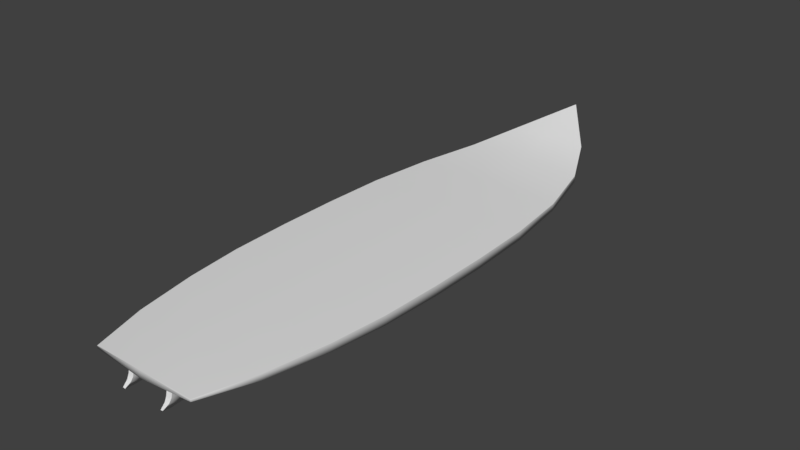 # Source: surfboard.blend  (saved by Blender 2.78.0; exported with 4.5.12 LTS)
import bpy
from mathutils import Matrix  # noqa: F401  (used for matrix-valued properties, if any)

bpy.ops.wm.read_factory_settings(use_empty=True)
scene = bpy.context.scene
scene.name = 'Scene'

# ---- collections
col_collection_9 = bpy.data.collections.new('Collection 9'); scene.collection.children.link(col_collection_9)

# ---- world
world_world = bpy.data.worlds.new('World'); scene.world = world_world
world_world.color = (0.05088, 0.05088, 0.05088)
world_world.use_sun_shadow = False
world_world.sun_shadow_jitter_overblur = 0.0
world_world.cycles.sampling_method = 'MANUAL'

# ---- meshes
me_cube_002 = bpy.data.meshes.new('Cube.002')
me_cube_002.from_pydata([(0.0, 5.086, 0.5458), (0.0, 5.086, 0.6137), (-0.4056, -4.462, -0.01656), (-0.8752, -4.579, 0.05943), (0.4056, -4.462, -0.01656), (0.8752, -4.579, 0.05943), (0.6623, 4.234, 0.1468), (0.6623, 4.234, 0.2624), (-0.6623, 4.234, 0.1468), (-0.6623, 4.234, 0.2624), (1.14, -3.698, 0.0578), (-0.4087, -3.903, -0.05988), (0.4087, -3.903, -0.05988), (-1.14, -3.698, 0.0578), (1.445, 0.268, -0.1056), (-1.445, 0.268, 0.0578), (1.445, 0.268, 0.0578), (-1.445, 0.268, -0.1056), (1.285, 2.417, -0.0578), (-1.285, 2.417, 0.0578), (1.285, 2.417, 0.0578), (-1.285, 2.417, -0.0578), (1.413, -1.755, 0.0578), (-1.413, -1.755, -0.0919), (1.413, -1.755, -0.0919), (-1.413, -1.755, 0.0578), (1.025, 3.464, -0.0237), (-1.025, 3.464, 0.0919), (1.025, 3.464, 0.0919), (-1.025, 3.464, -0.0237), (1.41, 1.319, 0.0578), (-1.41, 1.319, -0.0919), (1.41, 1.319, -0.0919), (-1.41, 1.319, 0.0578), (1.444, -0.7436, -0.1056), (-1.445, -0.7436, 0.0578), (1.445, -0.7436, 0.0578), (-1.444, -0.7436, -0.1056), (1.317, -2.686, 0.0578), (-1.317, -2.686, -0.07043), (1.317, -2.686, -0.07043), (-1.317, -2.686, 0.0578), (0.0, 5.086, 0.5797), (-0.312, -4.467, -0.02609), (0.0, -4.616, 0.09975), (0.0, 4.261, 0.3016), (0.0, 4.261, 0.1076), (0.0, -3.728, 0.09702), (-0.3118, -3.902, -0.0587), (0.0, 0.2663, -0.1448), (0.0, 0.2663, 0.09702), (0.0, 2.43, -0.09702), (0.0, 2.43, 0.09702), (0.0, -1.771, 0.09702), (0.0, -1.771, -0.1311), (0.0, 3.485, -0.06292), (0.0, 3.485, 0.1311), (0.0, 1.324, 0.09702), (0.0, 1.324, -0.1311), (0.0, -0.7524, -0.1448), (0.0, -0.7524, 0.09702), (0.0, -2.709, 0.09702), (0.0, -2.709, -0.1096), (-1.14, -3.698, -0.0313), (0.3118, -3.902, -0.0587), (0.312, -4.467, -0.02609), (0.8752, -4.579, 0.02052), (1.14, -3.698, -0.0313), (0.0, -3.728, -0.07052), (-0.8752, -4.579, 0.02052), (0.0, -4.616, -0.0198), (0.312, -4.501, -0.1967), (0.4056, -4.496, -0.1871), (0.402, -4.074, -0.2304), (0.3186, -4.074, -0.2294), (-0.402, -4.074, -0.2304), (-0.4056, -4.496, -0.1871), (-0.3186, -4.074, -0.2294), (-0.312, -4.501, -0.1967), (0.3212, -4.539, -0.2626), (0.3964, -4.534, -0.255), (0.3699, -4.305, -0.3355), (0.3423, -4.305, -0.3351), (-0.3699, -4.305, -0.3355), (-0.3964, -4.534, -0.255), (-0.3423, -4.305, -0.3351), (-0.3212, -4.539, -0.2626), (0.3367, -4.623, -0.3232), (0.377, -4.621, -0.3187), (0.3603, -4.489, -0.3534), (-0.3603, -4.489, -0.3534), (-0.377, -4.621, -0.3187), (-0.3367, -4.623, -0.3232), (1.14, -3.698, 0.0578), (0.8752, -4.579, 0.05943), (0.0, -4.616, 0.09975), (-0.8752, -4.579, 0.05943), (-0.6623, 4.234, 0.2624), (0.0, 5.086, 0.6137), (-1.025, 3.464, 0.0919), (1.317, -2.686, 0.0578), (-1.14, -3.698, 0.0578), (-1.445, -0.7436, 0.0578), (-1.445, 0.268, 0.0578), (1.41, 1.319, 0.0578), (1.445, 0.268, 0.0578), (-1.41, 1.319, 0.0578), (-1.285, 2.417, 0.0578), (1.025, 3.464, 0.0919), (1.285, 2.417, 0.0578), (1.445, -0.7436, 0.0578), (1.413, -1.755, 0.0578), (-1.317, -2.686, 0.0578), (-1.413, -1.755, 0.0578), (0.6623, 4.234, 0.2624), (0.312, -4.467, -0.02609), (0.4056, -4.462, -0.01656), (0.4087, -3.903, -0.05988), (0.3118, -3.902, -0.0587), (-0.4087, -3.903, -0.05988), (-0.4056, -4.462, -0.01656), (-0.3118, -3.902, -0.0587), (-0.312, -4.467, -0.02609), (-0.4056, -4.462, -0.01656), (-0.4056, -4.496, -0.1871), (-0.312, -4.501, -0.1967), (-0.312, -4.467, -0.02609), (0.312, -4.467, -0.02609), (0.312, -4.501, -0.1967), (0.4056, -4.496, -0.1871), (0.4056, -4.462, -0.01656), (0.3964, -4.534, -0.255), (-0.3964, -4.534, -0.255), (-0.3212, -4.539, -0.2626), (0.3212, -4.539, -0.2626), (0.3367, -4.623, -0.3232), (0.377, -4.621, -0.3187), (-0.377, -4.621, -0.3187), (-0.3367, -4.623, -0.3232)], [], [(67, 93, 94, 66), (70, 95, 96, 69), (8, 97, 98, 42, 0), (123, 119, 75, 124), (1, 9, 45), (56, 45, 9, 99), (0, 6, 46), (29, 27, 97, 8), (0, 42, 98, 114, 6), (69, 96, 101, 63), (44, 47, 13, 3), (62, 68, 63, 39), (40, 100, 93, 67), (32, 104, 105, 14), (58, 49, 17, 31), (37, 102, 103, 17), (60, 50, 15, 35), (55, 51, 21, 29), (26, 108, 109, 18), (31, 106, 107, 21), (57, 52, 19, 33), (61, 53, 113, 112), (39, 41, 25, 23), (34, 110, 111, 24), (59, 54, 23, 37), (6, 114, 108, 26), (46, 55, 29, 8), (21, 107, 27, 29), (52, 56, 99, 19), (50, 57, 33, 15), (17, 103, 106, 31), (51, 58, 31, 21), (18, 109, 104, 32), (49, 59, 37, 17), (14, 105, 110, 34), (53, 60, 35, 113), (23, 25, 102, 37), (63, 101, 41, 39), (47, 61, 112, 13), (24, 111, 100, 40), (54, 62, 39, 23), (24, 40, 62, 54), (10, 38, 61, 47), (22, 36, 60, 53), (14, 34, 59, 49), (18, 32, 58, 51), (16, 30, 57, 50), (20, 28, 56, 52), (6, 26, 55, 46), (34, 24, 54, 59), (38, 22, 53, 61), (30, 20, 52, 57), (26, 18, 51, 55), (36, 16, 50, 60), (32, 14, 49, 58), (40, 67, 68, 62), (5, 10, 47, 44), (28, 7, 45, 56), (126, 120, 76, 125), (66, 94, 95, 70), (7, 1, 45), (8, 0, 46), (115, 116, 66, 70), (116, 117, 67, 66), (117, 118, 68, 67), (118, 115, 70, 68), (11, 2, 69, 63), (121, 11, 63, 68), (2, 43, 70, 69), (43, 121, 68, 70), (125, 76, 84, 133), (73, 72, 80, 81), (64, 12, 73, 74), (130, 127, 128, 129), (48, 122, 78, 77), (119, 48, 77, 75), (65, 64, 74, 71), (12, 4, 72, 73), (83, 85, 90), (85, 86, 138, 90), (124, 75, 83, 132), (74, 73, 81, 82), (129, 128, 134, 131), (77, 78, 86, 85), (75, 77, 85, 83), (71, 74, 82, 79), (90, 138, 137), (89, 136, 135), (79, 82, 89, 135), (81, 80, 136, 89), (133, 84, 91, 92), (132, 83, 90, 137), (82, 81, 89), (131, 134, 87, 88)])
me_cube_002.polygons.foreach_set('use_smooth', [True] * 94)
me_cube_002.use_remesh_preserve_volume = False
me_cube_002.use_remesh_preserve_attributes = False
me_cube_002.use_mirror_x = True
me_cube_002.update()

# ---- objects
ob_surfboard = bpy.data.objects.new('surfboard', me_cube_002)

# ---- transforms, parenting, visibility, modifiers, constraints
ob_surfboard.location = (0.0, 1.135e-08, 0.0)
ob_surfboard.lineart.crease_threshold = 0.0
ob_surfboard.use_mesh_mirror_x = True

# ---- collection membership
col_collection_9.objects.link(ob_surfboard)

# ---- scene / render settings (as saved in the file)
scene.frame_start = 1; scene.frame_end = 250; scene.frame_set(1)
scene.render.engine = 'BLENDER_EEVEE_NEXT'
scene.render.resolution_percentage = 50
scene.render.dither_intensity = 0.0
scene.cycles.use_denoising = False
scene.cycles.samples = 128
scene.cycles.sampling_pattern = 'TABULATED_SOBOL'
scene.cycles.light_sampling_threshold = 0.0
scene.cycles.use_adaptive_sampling = False
scene.cycles.use_light_tree = False
scene.cycles.blur_glossy = 0.0
scene.cycles.sample_clamp_indirect = 0.0
scene.view_settings.view_transform = 'Standard'
bpy.context.view_layer.update()

# ---- added for rendering (the .blend has no active camera and no usable light): camera, sun
cam_auto = bpy.data.cameras.new('AutoCamera')
cam_auto.lens = 50.0
cam_auto.sensor_width = 36.0
cam_auto.clip_end = 1000.0
ob_auto_camera = bpy.data.objects.new('AutoCamera', cam_auto)
scene.collection.objects.link(ob_auto_camera)
ob_auto_camera.location = (9.41529, -11.0669, 7.66235)
ob_auto_camera.rotation_euler = (1.09748, -7.21219e-08, 0.694738)
scene.camera = ob_auto_camera
light_auto_sun = bpy.data.lights.new('AutoSun', 'SUN')
light_auto_sun.energy = 3.0
light_auto_sun.angle = 0.0523599
ob_auto_sun = bpy.data.objects.new('AutoSun', light_auto_sun)
scene.collection.objects.link(ob_auto_sun)
ob_auto_sun.rotation_euler = (0.872665, 0.174533, 0.523599)
bpy.context.view_layer.update()
